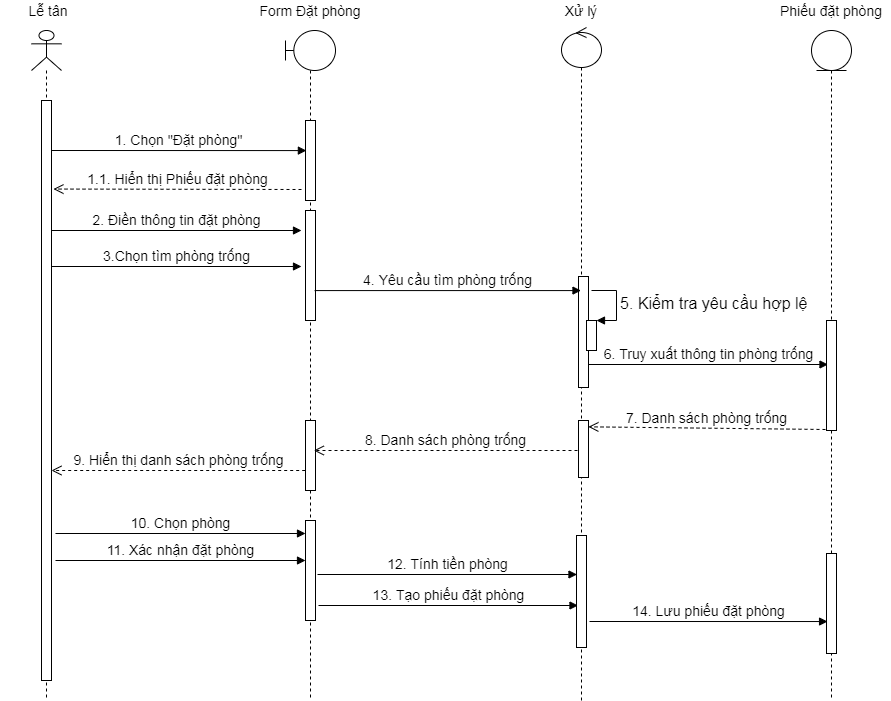

The diagram above was exported from draw.io. Its source (the exported page's mxGraphModel, read from the mxfile embedded in the PNG):
<mxGraphModel dx="1108" dy="425" grid="1" gridSize="10" guides="1" tooltips="1" connect="1" arrows="1" fold="1" page="1" pageScale="1" pageWidth="827" pageHeight="1169" math="0" shadow="0">
  <root>
    <mxCell id="VxN3r8-2ZkwZolDtGz1c-0" />
    <mxCell id="VxN3r8-2ZkwZolDtGz1c-1" parent="VxN3r8-2ZkwZolDtGz1c-0" />
    <mxCell id="VxN3r8-2ZkwZolDtGz1c-2" value="" style="shape=umlLifeline;participant=umlActor;perimeter=lifelinePerimeter;whiteSpace=wrap;html=1;container=1;collapsible=0;recursiveResize=0;verticalAlign=top;spacingTop=36;outlineConnect=0;" parent="VxN3r8-2ZkwZolDtGz1c-1" vertex="1">
      <mxGeometry x="190" y="170" width="30" height="670" as="geometry" />
    </mxCell>
    <mxCell id="VxN3r8-2ZkwZolDtGz1c-3" value="" style="html=1;points=[];perimeter=orthogonalPerimeter;" parent="VxN3r8-2ZkwZolDtGz1c-2" vertex="1">
      <mxGeometry x="10" y="70" width="10" height="580" as="geometry" />
    </mxCell>
    <mxCell id="VxN3r8-2ZkwZolDtGz1c-4" value="" style="shape=umlLifeline;participant=umlBoundary;perimeter=lifelinePerimeter;whiteSpace=wrap;html=1;container=1;collapsible=0;recursiveResize=0;verticalAlign=top;spacingTop=36;outlineConnect=0;" parent="VxN3r8-2ZkwZolDtGz1c-1" vertex="1">
      <mxGeometry x="444" y="170" width="50" height="670" as="geometry" />
    </mxCell>
    <mxCell id="VxN3r8-2ZkwZolDtGz1c-5" value="" style="html=1;points=[];perimeter=orthogonalPerimeter;" parent="VxN3r8-2ZkwZolDtGz1c-4" vertex="1">
      <mxGeometry x="20" y="90" width="10" height="80" as="geometry" />
    </mxCell>
    <mxCell id="VxN3r8-2ZkwZolDtGz1c-6" value="" style="html=1;points=[];perimeter=orthogonalPerimeter;" parent="VxN3r8-2ZkwZolDtGz1c-4" vertex="1">
      <mxGeometry x="20" y="180" width="10" height="110" as="geometry" />
    </mxCell>
    <mxCell id="VxN3r8-2ZkwZolDtGz1c-7" value="" style="html=1;points=[];perimeter=orthogonalPerimeter;" parent="VxN3r8-2ZkwZolDtGz1c-4" vertex="1">
      <mxGeometry x="20" y="390" width="10" height="70" as="geometry" />
    </mxCell>
    <mxCell id="VxN3r8-2ZkwZolDtGz1c-8" value="&lt;span style=&quot;font-size: 14px&quot;&gt;13. Tạo phiếu đặt phòng&lt;/span&gt;" style="html=1;verticalAlign=bottom;endArrow=block;" parent="VxN3r8-2ZkwZolDtGz1c-4" edge="1">
      <mxGeometry width="80" relative="1" as="geometry">
        <mxPoint x="33" y="575" as="sourcePoint" />
        <mxPoint x="292.5" y="575" as="targetPoint" />
      </mxGeometry>
    </mxCell>
    <mxCell id="VxN3r8-2ZkwZolDtGz1c-9" value="" style="shape=umlLifeline;participant=umlEntity;perimeter=lifelinePerimeter;whiteSpace=wrap;html=1;container=1;collapsible=0;recursiveResize=0;verticalAlign=top;spacingTop=36;outlineConnect=0;" parent="VxN3r8-2ZkwZolDtGz1c-1" vertex="1">
      <mxGeometry x="970" y="170" width="40" height="670" as="geometry" />
    </mxCell>
    <mxCell id="VxN3r8-2ZkwZolDtGz1c-10" value="" style="html=1;points=[];perimeter=orthogonalPerimeter;" parent="VxN3r8-2ZkwZolDtGz1c-9" vertex="1">
      <mxGeometry x="15" y="290" width="10" height="110" as="geometry" />
    </mxCell>
    <mxCell id="VxN3r8-2ZkwZolDtGz1c-11" value="" style="html=1;points=[];perimeter=orthogonalPerimeter;" parent="VxN3r8-2ZkwZolDtGz1c-9" vertex="1">
      <mxGeometry x="15" y="523" width="10" height="100" as="geometry" />
    </mxCell>
    <mxCell id="VxN3r8-2ZkwZolDtGz1c-12" value="" style="shape=umlLifeline;participant=umlControl;perimeter=lifelinePerimeter;whiteSpace=wrap;html=1;container=1;collapsible=0;recursiveResize=0;verticalAlign=top;spacingTop=36;outlineConnect=0;" parent="VxN3r8-2ZkwZolDtGz1c-1" vertex="1">
      <mxGeometry x="720" y="167" width="40" height="673" as="geometry" />
    </mxCell>
    <mxCell id="VxN3r8-2ZkwZolDtGz1c-13" value="" style="html=1;points=[];perimeter=orthogonalPerimeter;" parent="VxN3r8-2ZkwZolDtGz1c-12" vertex="1">
      <mxGeometry x="17" y="249" width="10" height="111" as="geometry" />
    </mxCell>
    <mxCell id="VxN3r8-2ZkwZolDtGz1c-15" value="&lt;span style=&quot;font-size: 14px&quot;&gt;6. Truy xuất thông tin phòng trống&lt;/span&gt;" style="html=1;verticalAlign=bottom;endArrow=block;" parent="VxN3r8-2ZkwZolDtGz1c-12" edge="1">
      <mxGeometry width="80" relative="1" as="geometry">
        <mxPoint x="27" y="337" as="sourcePoint" />
        <mxPoint x="266.5" y="337" as="targetPoint" />
      </mxGeometry>
    </mxCell>
    <mxCell id="VxN3r8-2ZkwZolDtGz1c-16" value="" style="html=1;points=[];perimeter=orthogonalPerimeter;" parent="VxN3r8-2ZkwZolDtGz1c-12" vertex="1">
      <mxGeometry x="17" y="393" width="10" height="57" as="geometry" />
    </mxCell>
    <mxCell id="VxN3r8-2ZkwZolDtGz1c-17" value="" style="html=1;points=[];perimeter=orthogonalPerimeter;" parent="VxN3r8-2ZkwZolDtGz1c-12" vertex="1">
      <mxGeometry x="15" y="508" width="10" height="112" as="geometry" />
    </mxCell>
    <mxCell id="3L_iSTEF9WOtjsrt-1AL-1" value="&lt;span style=&quot;font-size: medium&quot;&gt;5. Kiểm tra yêu cầu hợp lệ&lt;/span&gt;" style="edgeStyle=orthogonalEdgeStyle;html=1;align=left;spacingLeft=2;endArrow=block;rounded=0;entryX=1;entryY=0;" edge="1" target="3L_iSTEF9WOtjsrt-1AL-0" parent="VxN3r8-2ZkwZolDtGz1c-12">
      <mxGeometry relative="1" as="geometry">
        <mxPoint x="30" y="263" as="sourcePoint" />
        <Array as="points">
          <mxPoint x="55" y="263" />
        </Array>
      </mxGeometry>
    </mxCell>
    <mxCell id="3L_iSTEF9WOtjsrt-1AL-0" value="" style="html=1;points=[];perimeter=orthogonalPerimeter;" vertex="1" parent="VxN3r8-2ZkwZolDtGz1c-12">
      <mxGeometry x="25" y="293" width="10" height="30" as="geometry" />
    </mxCell>
    <mxCell id="VxN3r8-2ZkwZolDtGz1c-18" value="&lt;font style=&quot;font-size: 14px&quot;&gt;1. Chọn &quot;Đặt phòng&quot;&lt;/font&gt;" style="html=1;verticalAlign=bottom;endArrow=block;entryX=0.088;entryY=0.376;entryDx=0;entryDy=0;entryPerimeter=0;" parent="VxN3r8-2ZkwZolDtGz1c-1" target="VxN3r8-2ZkwZolDtGz1c-5" edge="1">
      <mxGeometry width="80" relative="1" as="geometry">
        <mxPoint x="210" y="289.9999999999999" as="sourcePoint" />
        <mxPoint x="460" y="290" as="targetPoint" />
      </mxGeometry>
    </mxCell>
    <mxCell id="VxN3r8-2ZkwZolDtGz1c-19" value="&lt;font style=&quot;font-size: 14px&quot;&gt;1.1. Hiển thị Phiếu đặt phòng&lt;/font&gt;" style="html=1;verticalAlign=bottom;endArrow=open;dashed=1;endSize=8;entryX=1.194;entryY=0.186;entryDx=0;entryDy=0;entryPerimeter=0;" parent="VxN3r8-2ZkwZolDtGz1c-1" edge="1">
      <mxGeometry relative="1" as="geometry">
        <mxPoint x="460" y="329" as="sourcePoint" />
        <mxPoint x="211.94000000000005" y="328.55999999999983" as="targetPoint" />
      </mxGeometry>
    </mxCell>
    <mxCell id="VxN3r8-2ZkwZolDtGz1c-20" value="&lt;span style=&quot;font-size: 14px&quot;&gt;2. Điền thông tin đặt phòng&lt;/span&gt;" style="html=1;verticalAlign=bottom;endArrow=block;" parent="VxN3r8-2ZkwZolDtGz1c-1" edge="1">
      <mxGeometry width="80" relative="1" as="geometry">
        <mxPoint x="210" y="369.9999999999999" as="sourcePoint" />
        <mxPoint x="460" y="369.9999999999999" as="targetPoint" />
      </mxGeometry>
    </mxCell>
    <mxCell id="VxN3r8-2ZkwZolDtGz1c-21" value="&lt;span style=&quot;font-size: 14px&quot;&gt;3.Chọn tìm phòng trống&lt;/span&gt;" style="html=1;verticalAlign=bottom;endArrow=block;" parent="VxN3r8-2ZkwZolDtGz1c-1" edge="1">
      <mxGeometry width="80" relative="1" as="geometry">
        <mxPoint x="210" y="405.9999999999999" as="sourcePoint" />
        <mxPoint x="460" y="406" as="targetPoint" />
      </mxGeometry>
    </mxCell>
    <mxCell id="VxN3r8-2ZkwZolDtGz1c-22" value="&lt;span style=&quot;font-size: 14px&quot;&gt;4. Yêu cầu tìm phòng trống&lt;/span&gt;" style="html=1;verticalAlign=bottom;endArrow=block;exitX=0.912;exitY=0.728;exitDx=0;exitDy=0;exitPerimeter=0;" parent="VxN3r8-2ZkwZolDtGz1c-1" source="VxN3r8-2ZkwZolDtGz1c-6" target="VxN3r8-2ZkwZolDtGz1c-12" edge="1">
      <mxGeometry width="80" relative="1" as="geometry">
        <mxPoint x="480" y="434" as="sourcePoint" />
        <mxPoint x="728.5" y="434.4099999999999" as="targetPoint" />
      </mxGeometry>
    </mxCell>
    <mxCell id="VxN3r8-2ZkwZolDtGz1c-23" value="&lt;font style=&quot;font-size: 14px&quot;&gt;7. Danh sách phòng trống&lt;/font&gt;" style="html=1;verticalAlign=bottom;endArrow=open;dashed=1;endSize=8;entryX=0.988;entryY=0.111;entryDx=0;entryDy=0;entryPerimeter=0;" parent="VxN3r8-2ZkwZolDtGz1c-1" target="VxN3r8-2ZkwZolDtGz1c-16" edge="1">
      <mxGeometry relative="1" as="geometry">
        <mxPoint x="984" y="569" as="sourcePoint" />
        <mxPoint x="590" y="460" as="targetPoint" />
      </mxGeometry>
    </mxCell>
    <mxCell id="VxN3r8-2ZkwZolDtGz1c-24" value="&lt;span style=&quot;font-size: 14px&quot;&gt;8. Danh sách phòng trống&lt;/span&gt;" style="html=1;verticalAlign=bottom;endArrow=open;dashed=1;endSize=8;" parent="VxN3r8-2ZkwZolDtGz1c-1" edge="1">
      <mxGeometry relative="1" as="geometry">
        <mxPoint x="736" y="590" as="sourcePoint" />
        <mxPoint x="472.32352941176464" y="590" as="targetPoint" />
      </mxGeometry>
    </mxCell>
    <mxCell id="VxN3r8-2ZkwZolDtGz1c-25" value="&lt;span style=&quot;font-size: 14px&quot;&gt;9. Hiển thị danh sách phòng trống&lt;/span&gt;" style="html=1;verticalAlign=bottom;endArrow=open;dashed=1;endSize=8;" parent="VxN3r8-2ZkwZolDtGz1c-1" edge="1">
      <mxGeometry relative="1" as="geometry">
        <mxPoint x="463.68000000000006" y="610" as="sourcePoint" />
        <mxPoint x="210" y="610" as="targetPoint" />
      </mxGeometry>
    </mxCell>
    <mxCell id="VxN3r8-2ZkwZolDtGz1c-26" value="" style="html=1;points=[];perimeter=orthogonalPerimeter;" parent="VxN3r8-2ZkwZolDtGz1c-1" vertex="1">
      <mxGeometry x="464" y="660" width="10" height="100" as="geometry" />
    </mxCell>
    <mxCell id="VxN3r8-2ZkwZolDtGz1c-27" value="&lt;span style=&quot;font-size: 14px&quot;&gt;10. Chọn phòng&lt;/span&gt;" style="html=1;verticalAlign=bottom;endArrow=block;" parent="VxN3r8-2ZkwZolDtGz1c-1" edge="1">
      <mxGeometry width="80" relative="1" as="geometry">
        <mxPoint x="214" y="673" as="sourcePoint" />
        <mxPoint x="464" y="673" as="targetPoint" />
      </mxGeometry>
    </mxCell>
    <mxCell id="VxN3r8-2ZkwZolDtGz1c-28" value="&lt;span style=&quot;font-size: 14px&quot;&gt;11. Xác nhận đặt phòng&lt;/span&gt;" style="html=1;verticalAlign=bottom;endArrow=block;" parent="VxN3r8-2ZkwZolDtGz1c-1" edge="1">
      <mxGeometry width="80" relative="1" as="geometry">
        <mxPoint x="214" y="700" as="sourcePoint" />
        <mxPoint x="464" y="700" as="targetPoint" />
      </mxGeometry>
    </mxCell>
    <mxCell id="VxN3r8-2ZkwZolDtGz1c-29" value="&lt;font style=&quot;font-size: 14px&quot;&gt;14. Lưu phiếu đặt phòng&lt;/font&gt;" style="html=1;verticalAlign=bottom;endArrow=block;entryX=0.106;entryY=0.556;entryDx=0;entryDy=0;entryPerimeter=0;" parent="VxN3r8-2ZkwZolDtGz1c-1" edge="1">
      <mxGeometry width="80" relative="1" as="geometry">
        <mxPoint x="747.9999999999998" y="761" as="sourcePoint" />
        <mxPoint x="986.06" y="761.0320000000002" as="targetPoint" />
      </mxGeometry>
    </mxCell>
    <mxCell id="VxN3r8-2ZkwZolDtGz1c-30" value="&lt;font style=&quot;font-size: 14px&quot;&gt;12. Tính tiền phòng&lt;/font&gt;" style="html=1;verticalAlign=bottom;endArrow=block;" parent="VxN3r8-2ZkwZolDtGz1c-1" edge="1">
      <mxGeometry width="80" relative="1" as="geometry">
        <mxPoint x="476" y="714" as="sourcePoint" />
        <mxPoint x="735.4999999999998" y="714" as="targetPoint" />
      </mxGeometry>
    </mxCell>
    <mxCell id="VxN3r8-2ZkwZolDtGz1c-31" value="&lt;font style=&quot;font-size: 14px&quot;&gt;Form Đặt phòng&lt;/font&gt;" style="text;html=1;strokeColor=none;fillColor=none;align=center;verticalAlign=middle;whiteSpace=wrap;rounded=0;" parent="VxN3r8-2ZkwZolDtGz1c-1" vertex="1">
      <mxGeometry x="414" y="140" width="110" height="20" as="geometry" />
    </mxCell>
    <mxCell id="VxN3r8-2ZkwZolDtGz1c-32" value="&lt;font style=&quot;font-size: 14px&quot;&gt;Xử lý&lt;/font&gt;" style="text;html=1;strokeColor=none;fillColor=none;align=center;verticalAlign=middle;whiteSpace=wrap;rounded=0;" parent="VxN3r8-2ZkwZolDtGz1c-1" vertex="1">
      <mxGeometry x="692" y="140" width="96" height="20" as="geometry" />
    </mxCell>
    <mxCell id="VxN3r8-2ZkwZolDtGz1c-33" value="&lt;font style=&quot;font-size: 14px&quot;&gt;Phiếu đặt phòng&lt;/font&gt;" style="text;html=1;strokeColor=none;fillColor=none;align=center;verticalAlign=middle;whiteSpace=wrap;rounded=0;" parent="VxN3r8-2ZkwZolDtGz1c-1" vertex="1">
      <mxGeometry x="931" y="140" width="118" height="20" as="geometry" />
    </mxCell>
    <mxCell id="bmX3e7INXy1tMNhxCdku-0" value="&lt;span style=&quot;font-size: 14px&quot;&gt;Lễ tân&lt;/span&gt;" style="text;html=1;strokeColor=none;fillColor=none;align=center;verticalAlign=middle;whiteSpace=wrap;rounded=0;" parent="VxN3r8-2ZkwZolDtGz1c-1" vertex="1">
      <mxGeometry x="159" y="140" width="96" height="20" as="geometry" />
    </mxCell>
  </root>
</mxGraphModel>